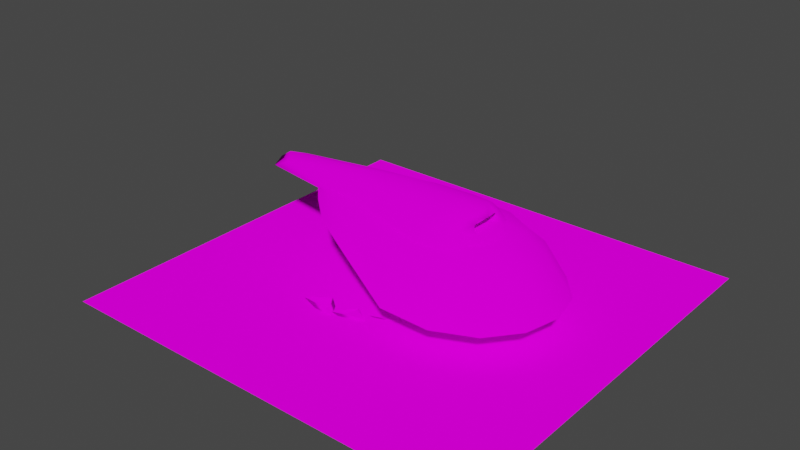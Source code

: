 # Source: alientank.blend  (saved by Blender 3.5.10; exported with 4.5.12 LTS)
import bpy
from mathutils import Matrix  # noqa: F401  (used for matrix-valued properties, if any)

bpy.ops.wm.read_factory_settings(use_empty=True)
scene = bpy.context.scene
scene.name = 'Scene'

# ---- collections
col_collection = bpy.data.collections.new('Collection'); scene.collection.children.link(col_collection)

# ---- images (referenced by path relative to the original .blend; pixels are not part of the script)
import os
ASSET_DIR = os.environ.get("B2B_ASSET_DIR", "")  # directory of the original .blend (textures are referenced by path, not embedded)
HERE = os.path.dirname(os.path.abspath(__file__))  # packed textures are extracted next to this script under _unpacked/

def load_image(name, relpath, width, height, colorspace="sRGB"):
    """Load a texture the original file referenced (path relative to the .blend, or extracted next to this script)."""
    p = next((c for c in (os.path.join(HERE, relpath), os.path.join(ASSET_DIR, relpath)) if relpath and os.path.exists(c)), "")
    if p:
        img = bpy.data.images.load(p, check_existing=True)
        img.name = name
    else:  # same state as the original file: an image datablock whose file is absent (Cycles renders it pink)
        img = bpy.data.images.new(name, width, height)
        img.source = "FILE"
        img.filepath = "//" + (relpath or name)
    img.colorspace_settings.name = colorspace
    return img
img_alientank2_tiff = load_image('alientank2.tiff', 'bitmaps/alientank2.tiff', 1024, 1024, 'sRGB')
img_alientank1_tiff = load_image('alientank1.tiff', 'bitmaps/alientank1.tiff', 1024, 1024, 'sRGB')
img_shadow3_tiff = load_image('shadow3.tiff', 'shadow3.tiff', 1024, 1024, 'sRGB')

# ---- materials (node trees are filled in below, after node groups)
mat_alienship2 = bpy.data.materials.new('alienship2')
mat_alienship2.use_transparent_shadow = False
mat_alienship2.diffuse_color = (0.7776, 0.0, 0.006836, 1.0)
mat_alienship1 = bpy.data.materials.new('alienship1')
mat_alienship1.use_transparent_shadow = False
mat_alienship1.diffuse_color = (0.6024, 0.1805, 0.08315, 1.0)
mat_shadow = bpy.data.materials.new('shadow')
mat_shadow.surface_render_method = 'BLENDED'
mat_shadow.blend_method = 'BLEND'
mat_shadow.use_transparent_shadow = False
mat_shadow.diffuse_color = (0.5048, 0.1268, 0.7282, 1.0)

# ---- material node trees
mat_alienship2.use_nodes = True; mat_alienship2.node_tree.nodes.clear()
_N = mat_alienship2.node_tree.nodes; _L = mat_alienship2.node_tree.links
n0 = _N.new('ShaderNodeOutputMaterial'); n0.name = 'Material Output'; n0.location = (300, 300)
n1 = _N.new('ShaderNodeBsdfDiffuse'); n1.name = 'Diffuse BSDF'; n1.location = (10, 300)
n1.inputs[1].default_value = 0.5
n2 = _N.new('ShaderNodeTexImage'); n2.name = 'Image Texture'; n2.location = (-280, 280)
n2.image = img_alientank2_tiff
_L.new(n1.outputs[0], n0.inputs[0])
_L.new(n2.outputs[0], n1.inputs[0])
n0.is_active_output = True
mat_alienship1.use_nodes = True; mat_alienship1.node_tree.nodes.clear()
_N = mat_alienship1.node_tree.nodes; _L = mat_alienship1.node_tree.links
n0 = _N.new('ShaderNodeOutputMaterial'); n0.name = 'Material Output'; n0.location = (300, 300)
n1 = _N.new('ShaderNodeBsdfDiffuse'); n1.name = 'Diffuse BSDF'; n1.location = (10, 300)
n1.inputs[1].default_value = 0.5
n2 = _N.new('ShaderNodeTexImage'); n2.name = 'Image Texture'; n2.location = (-280, 280)
n2.image = img_alientank1_tiff
_L.new(n1.outputs[0], n0.inputs[0])
_L.new(n2.outputs[0], n1.inputs[0])
n0.is_active_output = True
mat_shadow.use_nodes = True; mat_shadow.node_tree.nodes.clear()
_N = mat_shadow.node_tree.nodes; _L = mat_shadow.node_tree.links
n0 = _N.new('ShaderNodeBsdfDiffuse'); n0.name = 'Diffuse BSDF'; n0.location = (10, 300)
n0.inputs[1].default_value = 0.5
n1 = _N.new('ShaderNodeTexImage'); n1.name = 'Image Texture'; n1.location = (-280, 280)
n1.image = img_shadow3_tiff
n2 = _N.new('ShaderNodeBsdfTransparent'); n2.name = 'Transparent BSDF'; n2.location = (1, 160)
n3 = _N.new('ShaderNodeOutputMaterial'); n3.name = 'Material Output'; n3.location = (381, 300)
n4 = _N.new('ShaderNodeInvert'); n4.name = 'Invert'; n4.location = (1, 62)
n5 = _N.new('ShaderNodeMixShader'); n5.name = 'Mix Shader'; n5.location = (197, 159)
_L.new(n1.outputs[0], n0.inputs[0])
_L.new(n2.outputs[0], n5.inputs[2])
_L.new(n0.outputs[0], n5.inputs[1])
_L.new(n5.outputs[0], n3.inputs[0])
_L.new(n4.outputs[0], n5.inputs[0])
_L.new(n1.outputs[1], n4.inputs[1])
n3.is_active_output = True

# ---- world
world_world = bpy.data.worlds.new('World'); scene.world = world_world
world_world.use_nodes = True; world_world.node_tree.nodes.clear()
_N = world_world.node_tree.nodes; _L = world_world.node_tree.links
n0 = _N.new('ShaderNodeOutputWorld'); n0.name = 'World Output'; n0.location = (300, 300)
n1 = _N.new('ShaderNodeBackground'); n1.name = 'Background'; n1.location = (10, 300)
n1.inputs[0].default_value = (0.05088, 0.05088, 0.05088, 1.0)
_L.new(n1.outputs[0], n0.inputs[0])
n0.is_active_output = True
world_world.color = (0.05088, 0.05088, 0.05088)
world_world.use_sun_shadow = False
world_world.sun_shadow_jitter_overblur = 0.0

# ---- meshes
me_hull_botto__high = bpy.data.meshes.new('hull botto  high')
me_hull_botto__high.from_pydata([(-56.46, -14.75, 52.5), (-93.52, -21.05, 87.04), (-93.52, 21.05, 87.04), (-56.46, 14.75, 52.5), (-21.81, -25.25, 52.5), (-15.42, -39.09, 77.42), (-15.42, 39.09, 77.42), (-21.81, 25.25, 52.5), (38.94, -46.27, 43.41), (39.21, 46.46, 43.41), (38.88, -45.52, 43.82), (34.14, -47.22, 29.69), (-20.22, -39.81, 63.18), (-14.72, -38.1, 77.03), (36.01, 2.133, 46.74), (28.8, 0.0, 26.58), (-14.87, 38.11, 77.08), (-20.22, 39.81, 63.18), (34.14, 47.22, 29.69), (38.78, 45.47, 43.85), (-84.53, -22.48, 87.16), (-91.86, -25.61, 74.46), (-101.5, -1e-06, 74.28), (-91.8, 0.0, 85.7), (-84.53, 22.48, 87.16), (-91.86, 25.61, 74.46), (78.28, 1e-06, 22.74), (81.15, -45.2, 25.23), (81.15, 45.2, 25.23), (124.5, -65.21, 30.85), (84.02, -82.99, 30.64), (149.4, -35.57, 31.48), (35.65, -86.43, 34.77), (157.9, 1e-06, 31.9), (-63.58, -50.27, 71.59), (-18.48, -73.03, 64.69), (-63.58, 50.27, 71.59), (-18.48, 73.03, 64.69), (35.65, 86.43, 34.77), (124.5, 65.21, 30.85), (149.4, 35.57, 31.48), (84.02, 82.99, 30.64), (-105.2, 0.0, 87.46), (-94.37, 22.29, 86.03), (-94.37, -22.29, 86.03)], [], [(0, 1, 2), (0, 2, 3), (4, 5, 1), (4, 1, 0), (6, 7, 3), (6, 3, 2), (7, 4, 0), (7, 0, 3), (8, 5, 4), (6, 9, 7), (9, 8, 4), (9, 4, 7), (10, 11, 12), (10, 12, 13), (14, 15, 11), (14, 11, 10), (16, 17, 18), (16, 18, 19), (19, 18, 15), (19, 15, 14), (20, 21, 22), (20, 22, 23), (13, 12, 21), (13, 21, 20), (24, 25, 17), (24, 17, 16), (23, 22, 25), (23, 25, 24), (26, 27, 11), (26, 11, 15), (18, 28, 26), (18, 26, 15), (29, 30, 27), (29, 27, 31), (32, 11, 27), (32, 27, 30), (33, 31, 27), (33, 27, 26), (34, 21, 12), (34, 12, 35), (32, 35, 12), (32, 12, 11), (36, 37, 17), (36, 17, 25), (38, 18, 17), (38, 17, 37), (39, 40, 28), (39, 28, 41), (33, 26, 28), (33, 28, 40), (38, 41, 28), (38, 28, 18), (22, 42, 43), (22, 43, 25), (22, 21, 44), (22, 44, 42)])
me_hull_botto__high.polygons.foreach_set('use_smooth', [True] * 56)
_uv = me_hull_botto__high.uv_layers.new(name='UVMap_0')
_uv.uv.foreach_set('vector', [0.1054, 0.2489, 0.1236, 0.3485, 0.002257, 0.3485, 0.1054, 0.2489, 0.002257, 0.3485, 0.02039, 0.2489, 0.2968, 0.3071, 0.2907, 0.3559, 0.1449, 0.3183, 0.2968, 0.3071, 0.1449, 0.3183, 0.2351, 0.2828, 0.2482, 0.426, 0.2607, 0.3773, 0.3284, 0.3773, 0.2482, 0.426, 0.3284, 0.3773, 0.4008, 0.4448, 0.6067, 0.425, 0.6067, 0.3199, 0.5346, 0.3417, 0.6067, 0.425, 0.5346, 0.3417, 0.5346, 0.4032, 0.4113, 0.3335, 0.2907, 0.3559, 0.2968, 0.3071, 0.2482, 0.426, 0.142, 0.3595, 0.2607, 0.3773, 0.7092, 0.4646, 0.7092, 0.2761, 0.6067, 0.3199, 0.7092, 0.4646, 0.6067, 0.3199, 0.6067, 0.425, 0.3406, 0.4881, 0.35, 0.46, 0.2237, 0.4482, 0.3406, 0.4881, 0.2237, 0.4482, 0.2158, 0.4767, 0.1516, 0.9957, 0.1514, 0.935, 0.2934, 0.9444, 0.1516, 0.9957, 0.2934, 0.9444, 0.2883, 0.9869, 0.1175, 0.5094, 0.1274, 0.4808, 0.01485, 0.4168, 0.1175, 0.5094, 0.01485, 0.4168, 0.006459, 0.4458, 0.01464, 0.987, 0.009394, 0.9444, 0.1514, 0.935, 0.01464, 0.987, 0.1514, 0.935, 0.1516, 0.9957, 0.5446, 0.7543, 0.5582, 0.7069, 0.4469, 0.7062, 0.5446, 0.7543, 0.4469, 0.7062, 0.4469, 0.7558, 0.2158, 0.4767, 0.2237, 0.4482, 0.0965, 0.3804, 0.2158, 0.4767, 0.0965, 0.3804, 0.09294, 0.4093, 0.2594, 0.5249, 0.2734, 0.4986, 0.1274, 0.4808, 0.2594, 0.5249, 0.1274, 0.4808, 0.1175, 0.5094, 0.4469, 0.7558, 0.4469, 0.7062, 0.3355, 0.7069, 0.4469, 0.7558, 0.3355, 0.7069, 0.3491, 0.7543, 0.8151, 0.3725, 0.8211, 0.2783, 0.7232, 0.2741, 0.8151, 0.3725, 0.7232, 0.2741, 0.7121, 0.3725, 0.7232, 0.4708, 0.8211, 0.4666, 0.8151, 0.3725, 0.7232, 0.4708, 0.8151, 0.3725, 0.7121, 0.3725, 0.9114, 0.2367, 0.8271, 0.1996, 0.8211, 0.2783, 0.9114, 0.2367, 0.8211, 0.2783, 0.9632, 0.2984, 0.7264, 0.1925, 0.7232, 0.2741, 0.8211, 0.2783, 0.7264, 0.1925, 0.8211, 0.2783, 0.8271, 0.1996, 0.981, 0.3725, 0.9632, 0.2984, 0.8211, 0.2783, 0.981, 0.3725, 0.8211, 0.2783, 0.8151, 0.3725, 0.5197, 0.2678, 0.4609, 0.3191, 0.61, 0.2896, 0.5197, 0.2678, 0.61, 0.2896, 0.6137, 0.2204, 0.7264, 0.1925, 0.6137, 0.2204, 0.61, 0.2896, 0.7264, 0.1925, 0.61, 0.2896, 0.7232, 0.2741, 0.5197, 0.4771, 0.6137, 0.5245, 0.61, 0.4554, 0.5197, 0.4771, 0.61, 0.4554, 0.4609, 0.4258, 0.7264, 0.5524, 0.7232, 0.4708, 0.61, 0.4554, 0.7264, 0.5524, 0.61, 0.4554, 0.6137, 0.5245, 0.9114, 0.5082, 0.9632, 0.4465, 0.8211, 0.4666, 0.9114, 0.5082, 0.8211, 0.4666, 0.8271, 0.5453, 0.981, 0.3725, 0.8151, 0.3725, 0.8211, 0.4666, 0.981, 0.3725, 0.8211, 0.4666, 0.9632, 0.4465, 0.7264, 0.5524, 0.8271, 0.5453, 0.8211, 0.4666, 0.7264, 0.5524, 0.8211, 0.4666, 0.7232, 0.4708, 0.1612, 0.6956, 0.1612, 0.776, 0.02526, 0.7673, 0.1612, 0.6956, 0.02526, 0.7673, 0.005024, 0.6967, 0.1612, 0.6956, 0.3173, 0.6967, 0.2971, 0.7673, 0.1612, 0.6956, 0.2971, 0.7673, 0.1612, 0.776])
me_hull_botto__high.materials.append(mat_alienship2)
me_hull_botto__high.update()
me_hull_sides__high = bpy.data.meshes.new('hull sides  high')
me_hull_sides__high.from_pydata([(-63.58, 50.27, 71.59), (-91.86, 25.61, 74.46), (-94.37, 22.29, 86.03), (-64.3, 43.81, 80.84), (-63.58, -50.27, 71.59), (-64.3, -43.81, 80.84), (-94.37, -22.29, 86.03), (-91.86, -25.61, 74.46), (35.65, -86.43, 34.77), (27.05, -75.55, 65.68), (-16.53, -63.78, 76.94), (-18.48, -73.03, 64.69), (124.5, -65.21, 30.85), (105.0, -56.81, 63.9), (70.68, -72.45, 63.57), (84.02, -82.99, 30.64), (35.65, 86.43, 34.77), (27.05, 75.55, 65.68), (70.68, 72.45, 63.57), (84.02, 82.99, 30.64), (124.5, 65.21, 30.85), (105.0, 56.81, 63.9), (-16.53, 63.78, 76.94), (-18.48, 73.03, 64.69), (157.9, 1e-06, 31.9), (129.5, 0.0, 65.43), (123.9, -30.96, 64.82), (149.4, -35.57, 31.48), (123.9, 30.96, 64.82), (149.4, 35.57, 31.48), (-58.42, 38.83, 85.17), (-81.04, 21.87, 89.69), (-58.42, -38.83, 85.17), (-81.04, -21.87, 89.69), (-22.11, -50.03, 83.86), (25.4, -59.31, 80.94), (91.96, -48.3, 76.1), (66.7, -56.81, 80.11), (100.6, -28.65, 81.27), (67.12, -30.96, 87.83), (23.33, -32.34, 88.82), (103.6, 0.0, 82.22), (68.42, 0.0, 89.48), (-33.35, -27.27, 89.74), (-33.35, 27.27, 89.74), (-22.11, 50.03, 83.86), (25.4, 59.31, 80.94), (23.33, 32.34, 88.82), (91.96, 48.3, 76.1), (66.7, 56.81, 80.11), (67.12, 30.96, 87.83), (100.6, 28.65, 81.27)], [], [(0, 1, 2), (0, 2, 3), (4, 5, 6), (4, 6, 7), (8, 9, 10), (8, 10, 11), (4, 11, 10), (4, 10, 5), (12, 13, 14), (12, 14, 15), (8, 15, 14), (8, 14, 9), (16, 17, 18), (16, 18, 19), (20, 19, 18), (20, 18, 21), (0, 3, 22), (0, 22, 23), (16, 23, 22), (16, 22, 17), (24, 25, 26), (24, 26, 27), (12, 27, 26), (12, 26, 13), (20, 21, 28), (20, 28, 29), (24, 29, 28), (24, 28, 25), (30, 3, 2), (30, 2, 31), (32, 33, 6), (32, 6, 5), (32, 5, 10), (32, 10, 34), (35, 34, 10), (35, 10, 9), (36, 37, 14), (36, 14, 13), (35, 9, 14), (35, 14, 37), (36, 38, 39), (36, 39, 37), (35, 37, 39), (35, 39, 40), (41, 42, 39), (41, 39, 38), (32, 34, 43), (32, 43, 33), (35, 40, 43), (35, 43, 34), (30, 31, 44), (30, 44, 45), (46, 45, 44), (46, 44, 47), (48, 49, 50), (48, 50, 51), (41, 51, 50), (41, 50, 42), (46, 47, 50), (46, 50, 49), (48, 21, 18), (48, 18, 49), (46, 49, 18), (46, 18, 17), (30, 45, 22), (30, 22, 3), (46, 17, 22), (46, 22, 45), (36, 13, 26), (36, 26, 38), (41, 38, 26), (41, 26, 25), (48, 51, 28), (48, 28, 21), (41, 25, 28), (41, 28, 51)])
me_hull_sides__high.polygons.foreach_set('use_smooth', [True] * 76)
_uv = me_hull_sides__high.uv_layers.new(name='UVMap_0')
_uv.uv.foreach_set('vector', [0.7757, 0.1607, 0.8898, 0.1491, 0.8999, 0.1024, 0.7757, 0.1607, 0.8999, 0.1024, 0.7786, 0.1234, 0.1361, 0.3858, 0.1332, 0.4236, 0.01021, 0.4448, 0.1361, 0.3858, 0.01021, 0.4448, 0.02047, 0.3975, 0.542, 0.2352, 0.5068, 0.3616, 0.3286, 0.4077, 0.542, 0.2352, 0.3286, 0.4077, 0.3206, 0.3576, 0.1361, 0.3858, 0.3206, 0.3576, 0.3286, 0.4077, 0.1361, 0.3858, 0.3286, 0.4077, 0.1332, 0.4236, 0.9054, 0.2192, 0.8258, 0.3543, 0.6852, 0.353, 0.9054, 0.2192, 0.6852, 0.353, 0.7398, 0.2183, 0.542, 0.2352, 0.7398, 0.2183, 0.6852, 0.353, 0.542, 0.2352, 0.6852, 0.353, 0.5068, 0.3616, 0.3754, 0.3092, 0.4101, 0.1845, 0.2342, 0.193, 0.3754, 0.3092, 0.2342, 0.193, 0.1803, 0.3258, 0.01705, 0.325, 0.1803, 0.3258, 0.2342, 0.193, 0.01705, 0.325, 0.2342, 0.193, 0.09551, 0.1917, 0.7757, 0.1607, 0.7786, 0.1234, 0.5859, 0.1391, 0.7757, 0.1607, 0.5859, 0.1391, 0.5938, 0.1885, 0.3754, 0.3092, 0.5938, 0.1885, 0.5859, 0.1391, 0.3754, 0.3092, 0.5859, 0.1391, 0.4101, 0.1845, 0.3659, 0.5954, 0.3659, 0.7831, 0.1926, 0.7797, 0.3659, 0.5954, 0.1926, 0.7797, 0.1668, 0.5931, 0.000851, 0.5896, 0.1668, 0.5931, 0.1926, 0.7797, 0.000851, 0.5896, 0.1926, 0.7797, 0.04786, 0.7746, 0.7309, 0.5896, 0.6839, 0.7746, 0.5392, 0.7797, 0.7309, 0.5896, 0.5392, 0.7797, 0.565, 0.5931, 0.3659, 0.5954, 0.565, 0.5931, 0.5392, 0.7797, 0.3659, 0.5954, 0.5392, 0.7797, 0.3659, 0.7831, 0.2221, 0.8532, 0.1977, 0.8739, 0.07269, 0.7844, 0.2221, 0.8532, 0.07269, 0.7844, 0.1281, 0.7827, 0.2221, 0.5303, 0.1281, 0.6008, 0.07269, 0.599, 0.2221, 0.5303, 0.07269, 0.599, 0.1977, 0.5096, 0.2221, 0.5303, 0.1977, 0.5096, 0.3963, 0.4265, 0.2221, 0.5303, 0.3963, 0.4265, 0.3731, 0.4837, 0.5707, 0.4451, 0.3731, 0.4837, 0.3963, 0.4265, 0.5707, 0.4451, 0.3963, 0.4265, 0.5775, 0.3776, 0.8474, 0.4909, 0.7424, 0.4555, 0.7589, 0.3905, 0.8474, 0.4909, 0.7589, 0.3905, 0.9018, 0.4555, 0.5707, 0.4451, 0.5775, 0.3776, 0.7589, 0.3905, 0.5707, 0.4451, 0.7589, 0.3905, 0.7424, 0.4555, 0.8474, 0.4909, 0.8833, 0.5726, 0.7441, 0.563, 0.8474, 0.4909, 0.7441, 0.563, 0.7424, 0.4555, 0.5707, 0.4451, 0.7424, 0.4555, 0.7441, 0.563, 0.5707, 0.4451, 0.7441, 0.563, 0.562, 0.5573, 0.8959, 0.6917, 0.7496, 0.6917, 0.7441, 0.563, 0.8959, 0.6917, 0.7441, 0.563, 0.8833, 0.5726, 0.2221, 0.5303, 0.3731, 0.4837, 0.3264, 0.5783, 0.2221, 0.5303, 0.3264, 0.5783, 0.1281, 0.6008, 0.5707, 0.4451, 0.562, 0.5573, 0.3264, 0.5783, 0.5707, 0.4451, 0.3264, 0.5783, 0.3731, 0.4837, 0.2221, 0.8532, 0.1281, 0.7827, 0.3264, 0.8051, 0.2221, 0.8532, 0.3264, 0.8051, 0.3731, 0.8997, 0.5707, 0.9383, 0.3731, 0.8997, 0.3264, 0.8051, 0.5707, 0.9383, 0.3264, 0.8051, 0.562, 0.8262, 0.8474, 0.8925, 0.7424, 0.9279, 0.7441, 0.8204, 0.8474, 0.8925, 0.7441, 0.8204, 0.8833, 0.8108, 0.8959, 0.6917, 0.8833, 0.8108, 0.7441, 0.8204, 0.8959, 0.6917, 0.7441, 0.8204, 0.7496, 0.6917, 0.5707, 0.9383, 0.562, 0.8262, 0.7441, 0.8204, 0.5707, 0.9383, 0.7441, 0.8204, 0.7424, 0.9279, 0.8474, 0.8925, 0.9018, 0.9279, 0.7589, 0.993, 0.8474, 0.8925, 0.7589, 0.993, 0.7424, 0.9279, 0.5707, 0.9383, 0.7424, 0.9279, 0.7589, 0.993, 0.5707, 0.9383, 0.7589, 0.993, 0.5775, 1.006, 0.2221, 0.8532, 0.3731, 0.8997, 0.3963, 0.9569, 0.2221, 0.8532, 0.3963, 0.9569, 0.1977, 0.8739, 0.5707, 0.9383, 0.5775, 1.006, 0.3963, 0.9569, 0.5707, 0.9383, 0.3963, 0.9569, 0.3731, 0.8997, 0.8474, 0.4909, 0.9018, 0.4555, 0.9804, 0.563, 0.8474, 0.4909, 0.9804, 0.563, 0.8833, 0.5726, 0.8959, 0.6917, 0.8833, 0.5726, 0.9804, 0.563, 0.8959, 0.6917, 0.9804, 0.563, 1.004, 0.6917, 0.8474, 0.8925, 0.8833, 0.8108, 0.9804, 0.8204, 0.8474, 0.8925, 0.9804, 0.8204, 0.9018, 0.9279, 0.8959, 0.6917, 1.004, 0.6917, 0.9804, 0.8204, 0.8959, 0.6917, 0.9804, 0.8204, 0.8833, 0.8108])
me_hull_sides__high.materials.append(mat_alienship1)
me_hull_sides__high.update()
me_cannon__high = bpy.data.meshes.new('cannon  high')
me_cannon__high.from_pydata([(-158.3, -15.21, 86.75), (-158.3, 15.21, 86.75), (-56.62, 29.85, 85.48), (-56.62, -29.85, 85.48), (-163.9, 0.0, 89.68), (71.63, -14.71, 92.13), (71.63, -8.512, 90.97), (71.63, 0.0, 91.02), (71.63, 8.512, 90.97), (71.63, 14.71, 92.13), (71.63, 16.3, 95.76), (71.63, 13.8, 99.5), (71.63, 7.784, 101.0), (71.63, 0.0, 101.1), (71.63, -7.784, 101.0), (71.63, -13.8, 99.5), (71.63, -16.3, 95.76), (87.35, 0.0, 91.17), (86.19, -9.192, 90.96), (83.75, -15.91, 91.83), (81.08, -17.7, 95.28), (79.61, -15.06, 99.04), (80.77, -8.507, 100.8), (82.01, 0.0, 101.2), (80.77, 8.507, 100.8), (79.61, 15.06, 99.04), (81.08, 17.7, 95.28), (83.75, 15.91, 91.83), (86.19, 9.192, 90.96), (71.24, -28.68, 95.99), (69.61, -18.38, 104.0), (62.59, -33.74, 97.65), (41.59, -35.22, 97.71), (45.31, -19.21, 104.3), (48.11, 0.0, 109.3), (75.51, 0.0, 106.6), (71.24, 28.68, 95.99), (62.59, 33.74, 97.65), (69.61, 18.38, 104.0), (45.31, 19.21, 104.3), (41.59, 35.22, 97.71), (73.76, -33.74, 89.16), (97.54, 0.0, 79.6), (92.14, -21.12, 79.17), (80.16, -38.72, 78.49), (73.76, 33.74, 89.16), (80.16, 38.72, 78.49), (92.14, 21.12, 79.17), (-27.62, 23.06, 99.52), (-41.2, 26.01, 93.22), (-142.5, 13.24, 93.7), (-41.18, 12.99, 104.6), (-46.95, 0.0, 107.1), (-151.7, 0.0, 97.89), (-27.62, -23.06, 99.52), (-41.18, -12.99, 104.6), (-142.5, -13.24, 93.7), (-41.2, -26.01, 93.22), (0.09751, -37.88, 90.16), (3.03, -29.71, 99.4), (40.77, -44.87, 88.82), (39.73, -51.33, 78.72), (-6.051, -43.37, 80.31), (62.69, -43.03, 88.67), (65.64, -49.28, 78.21), (0.3653, -16.19, 106.0), (-2.313, 0.0, 108.8), (0.3653, 16.19, 106.0), (3.03, 29.71, 99.4), (62.69, 43.03, 88.67), (40.77, 44.87, 88.82), (39.73, 51.33, 78.72), (65.64, 49.28, 78.21), (0.09751, 37.88, 90.16), (-6.051, 43.37, 80.31)], [], [(0, 1, 2), (0, 2, 3), (0, 4, 1), (5, 6, 7), (5, 7, 8), (5, 8, 9), (5, 9, 10), (5, 10, 11), (5, 11, 12), (5, 12, 13), (5, 13, 14), (5, 14, 15), (5, 15, 16), (17, 7, 6), (17, 6, 18), (19, 18, 6), (19, 6, 5), (19, 5, 16), (19, 16, 20), (21, 20, 16), (21, 16, 15), (21, 15, 14), (21, 14, 22), (23, 22, 14), (23, 14, 13), (23, 13, 12), (23, 12, 24), (25, 24, 12), (25, 12, 11), (25, 11, 10), (25, 10, 26), (27, 26, 10), (27, 10, 9), (27, 9, 8), (27, 8, 28), (17, 28, 8), (17, 8, 7), (29, 21, 30), (29, 30, 31), (32, 31, 30), (32, 30, 33), (34, 33, 30), (34, 30, 35), (23, 35, 30), (23, 30, 21), (23, 21, 22), (36, 37, 38), (36, 38, 25), (23, 24, 25), (23, 25, 38), (23, 38, 35), (34, 35, 38), (34, 38, 39), (40, 39, 38), (40, 38, 37), (29, 41, 19), (29, 19, 20), (29, 20, 21), (42, 17, 18), (42, 18, 19), (42, 19, 43), (44, 43, 19), (44, 19, 41), (36, 25, 26), (36, 26, 27), (36, 27, 45), (46, 45, 27), (46, 27, 47), (42, 47, 27), (42, 27, 28), (42, 28, 17), (48, 49, 50), (48, 50, 51), (52, 51, 50), (52, 50, 53), (4, 53, 50), (4, 50, 1), (2, 1, 50), (2, 50, 49), (54, 55, 56), (54, 56, 57), (3, 57, 56), (3, 56, 0), (4, 0, 56), (4, 56, 53), (52, 53, 56), (52, 56, 55), (54, 57, 58), (54, 58, 59), (32, 59, 58), (32, 58, 60), (61, 60, 58), (61, 58, 62), (3, 62, 58), (3, 58, 57), (29, 31, 63), (29, 63, 41), (44, 41, 63), (44, 63, 64), (61, 64, 63), (61, 63, 60), (32, 60, 63), (32, 63, 31), (54, 59, 65), (54, 65, 55), (52, 55, 65), (52, 65, 66), (34, 66, 65), (34, 65, 33), (32, 33, 65), (32, 65, 59), (48, 51, 67), (48, 67, 68), (40, 68, 67), (40, 67, 39), (34, 39, 67), (34, 67, 66), (52, 66, 67), (52, 67, 51), (36, 45, 69), (36, 69, 37), (40, 37, 69), (40, 69, 70), (71, 70, 69), (71, 69, 72), (46, 72, 69), (46, 69, 45), (48, 68, 73), (48, 73, 49), (2, 49, 73), (2, 73, 74), (71, 74, 73), (71, 73, 70), (40, 70, 73), (40, 73, 68)])
me_cannon__high.polygons.foreach_set('use_smooth', [True] * 135)
_uv = me_cannon__high.uv_layers.new(name='UVMap_0')
_uv.uv.foreach_set('vector', [0.6487, 0.02105, 0.5875, 0.02105, 0.558, 0.2257, 0.6487, 0.02105, 0.558, 0.2257, 0.6782, 0.2257, 0.6487, 0.02105, 0.6181, 0.009681, 0.5875, 0.02105, 0.3685, 0.08951, 0.333, 0.0829, 0.2843, 0.08314, 0.3685, 0.08951, 0.2843, 0.08314, 0.2356, 0.0829, 0.3685, 0.08951, 0.2356, 0.0829, 0.2001, 0.08951, 0.3685, 0.08951, 0.2001, 0.08951, 0.191, 0.1103, 0.3685, 0.08951, 0.191, 0.1103, 0.2053, 0.1317, 0.3685, 0.08951, 0.2053, 0.1317, 0.2397, 0.1402, 0.3685, 0.08951, 0.2397, 0.1402, 0.2843, 0.1411, 0.3685, 0.08951, 0.2843, 0.1411, 0.3289, 0.1402, 0.3685, 0.08951, 0.3289, 0.1402, 0.3633, 0.1317, 0.3685, 0.08951, 0.3633, 0.1317, 0.3776, 0.1103, 0.8184, 0.09698, 0.8184, 0.1732, 0.8348, 0.1732, 0.8184, 0.09698, 0.8348, 0.1732, 0.8359, 0.1016, 0.8473, 0.1075, 0.8359, 0.1016, 0.8348, 0.1732, 0.8473, 0.1075, 0.8348, 0.1732, 0.8472, 0.1732, 0.8473, 0.1075, 0.8472, 0.1732, 0.8669, 0.1732, 0.8473, 0.1075, 0.8669, 0.1732, 0.8644, 0.1179, 0.8856, 0.1287, 0.8644, 0.1179, 0.8669, 0.1732, 0.8856, 0.1287, 0.8669, 0.1732, 0.889, 0.1732, 0.8856, 0.1287, 0.889, 0.1732, 0.9033, 0.1732, 0.8856, 0.1287, 0.9033, 0.1732, 0.9016, 0.1213, 0.9191, 0.1138, 0.9016, 0.1213, 0.9033, 0.1732, 0.9191, 0.1138, 0.9033, 0.1732, 0.9191, 0.1732, 0.9191, 0.1138, 0.9191, 0.1732, 0.9348, 0.1732, 0.9191, 0.1138, 0.9348, 0.1732, 0.9365, 0.1213, 0.9525, 0.1287, 0.9365, 0.1213, 0.9348, 0.1732, 0.9525, 0.1287, 0.9348, 0.1732, 0.9491, 0.1732, 0.7513, 0.1287, 0.7479, 0.1732, 0.77, 0.1732, 0.7513, 0.1287, 0.77, 0.1732, 0.7725, 0.1179, 0.7896, 0.1075, 0.7725, 0.1179, 0.77, 0.1732, 0.7896, 0.1075, 0.77, 0.1732, 0.7897, 0.1732, 0.7896, 0.1075, 0.7897, 0.1732, 0.8021, 0.1732, 0.7896, 0.1075, 0.8021, 0.1732, 0.801, 0.1016, 0.8184, 0.09698, 0.801, 0.1016, 0.8021, 0.1732, 0.8184, 0.09698, 0.8021, 0.1732, 0.8184, 0.1732, 0.4485, 0.1116, 0.3705, 0.1291, 0.3895, 0.1573, 0.4485, 0.1116, 0.3895, 0.1573, 0.4774, 0.1211, 0.851, 0.7101, 0.9379, 0.7163, 0.967, 0.7798, 0.851, 0.7101, 0.967, 0.7798, 0.8664, 0.7764, 0.878, 0.8559, 0.8664, 0.7764, 0.967, 0.7798, 0.878, 0.8559, 0.967, 0.7798, 0.9914, 0.8559, 0.2843, 0.1415, 0.2843, 0.1724, 0.3895, 0.1573, 0.2843, 0.1415, 0.3895, 0.1573, 0.3705, 0.1291, 0.9191, 0.1138, 0.8856, 0.1287, 0.9016, 0.1213, 0.1201, 0.1116, 0.09117, 0.1211, 0.1791, 0.1573, 0.1201, 0.1116, 0.1791, 0.1573, 0.1981, 0.1291, 0.9191, 0.1138, 0.9365, 0.1213, 0.9525, 0.1287, 0.2843, 0.1415, 0.1981, 0.1291, 0.1791, 0.1573, 0.2843, 0.1415, 0.1791, 0.1573, 0.2843, 0.1724, 0.878, 0.8559, 0.9914, 0.8559, 0.967, 0.9319, 0.878, 0.8559, 0.967, 0.9319, 0.8664, 0.9353, 0.851, 1.002, 0.8664, 0.9353, 0.967, 0.9319, 0.851, 1.002, 0.967, 0.9319, 0.9379, 0.9954, 0.4485, 0.1116, 0.4774, 0.07252, 0.3754, 0.08778, 0.4485, 0.1116, 0.3754, 0.08778, 0.3856, 0.1075, 0.4485, 0.1116, 0.3856, 0.1075, 0.3705, 0.1291, 0.2843, 0.0178, 0.2843, 0.08404, 0.3369, 0.08282, 0.2843, 0.0178, 0.3369, 0.08282, 0.3754, 0.08778, 0.2843, 0.0178, 0.3754, 0.08778, 0.4052, 0.01533, 0.506, 0.01141, 0.4052, 0.01533, 0.3754, 0.08778, 0.506, 0.01141, 0.3754, 0.08778, 0.4774, 0.07252, 0.1201, 0.1116, 0.1981, 0.1291, 0.183, 0.1075, 0.1201, 0.1116, 0.183, 0.1075, 0.1932, 0.08778, 0.1201, 0.1116, 0.1932, 0.08778, 0.09117, 0.07252, 0.06262, 0.01141, 0.09117, 0.07252, 0.1932, 0.08778, 0.06262, 0.01141, 0.1932, 0.08778, 0.1634, 0.01532, 0.2843, 0.0178, 0.1634, 0.01532, 0.1932, 0.08778, 0.2843, 0.0178, 0.1932, 0.08778, 0.2317, 0.08282, 0.2843, 0.0178, 0.2317, 0.08282, 0.2843, 0.08404, 0.3888, 0.6187, 0.4443, 0.5929, 0.858, 0.5949, 0.5646, 0.9513, 0.08933, 0.9106, 0.5085, 0.9096, 0.4846, 0.8559, 0.5085, 0.9096, 0.08933, 0.9106, 0.4846, 0.8559, 0.08933, 0.9106, 0.05138, 0.8559, 0.000622, 0.8559, 0.05138, 0.8559, 0.08933, 0.9106, 0.000622, 0.8559, 0.08933, 0.9106, 0.024, 0.9188, 0.5072, 0.5613, 0.9225, 0.5665, 0.858, 0.5949, 0.5072, 0.5613, 0.858, 0.5949, 0.4443, 0.5929, 0.5646, 0.7604, 0.5085, 0.8021, 0.08933, 0.8011, 0.5307, 0.6954, 0.06628, 0.6719, 0.4758, 0.67, 0.4134, 0.6387, 0.4758, 0.67, 0.06628, 0.6719, 0.4134, 0.6387, 0.06628, 0.6719, 0.002448, 0.6438, 0.000622, 0.8559, 0.024, 0.7929, 0.08933, 0.8011, 0.000622, 0.8559, 0.08933, 0.8011, 0.05138, 0.8559, 0.4846, 0.8559, 0.05138, 0.8559, 0.08933, 0.8011, 0.4846, 0.8559, 0.08933, 0.8011, 0.5085, 0.8021, 0.5307, 0.6954, 0.4758, 0.67, 0.6427, 0.6576, 0.5307, 0.6954, 0.6427, 0.6576, 0.6546, 0.695, 0.8105, 0.6881, 0.6546, 0.695, 0.6427, 0.6576, 0.8105, 0.6881, 0.6427, 0.6576, 0.8072, 0.6522, 0.803, 0.6113, 0.8072, 0.6522, 0.6427, 0.6576, 0.803, 0.6113, 0.6427, 0.6576, 0.6179, 0.6178, 0.4134, 0.6387, 0.6179, 0.6178, 0.6427, 0.6576, 0.4134, 0.6387, 0.6427, 0.6576, 0.4758, 0.67, 0.4485, 0.1116, 0.4774, 0.1211, 0.5306, 0.06972, 0.4485, 0.1116, 0.5306, 0.06972, 0.4774, 0.07252, 0.506, 0.01141, 0.4774, 0.07252, 0.5306, 0.06972, 0.506, 0.01141, 0.5306, 0.06972, 0.5664, 0.009823, 0.803, 0.6113, 0.9077, 0.6093, 0.8958, 0.6516, 0.803, 0.6113, 0.8958, 0.6516, 0.8072, 0.6522, 0.8105, 0.6881, 0.8072, 0.6522, 0.8958, 0.6516, 0.8105, 0.6881, 0.8958, 0.6516, 0.8954, 0.6879, 0.5646, 0.7604, 0.6915, 0.7329, 0.6804, 0.7889, 0.5646, 0.7604, 0.6804, 0.7889, 0.5085, 0.8021, 0.4846, 0.8559, 0.5085, 0.8021, 0.6804, 0.7889, 0.4846, 0.8559, 0.6804, 0.7889, 0.6694, 0.8559, 0.878, 0.8559, 0.6694, 0.8559, 0.6804, 0.7889, 0.878, 0.8559, 0.6804, 0.7889, 0.8664, 0.7764, 0.851, 0.7101, 0.8664, 0.7764, 0.6804, 0.7889, 0.851, 0.7101, 0.6804, 0.7889, 0.6915, 0.7329, 0.5646, 0.9513, 0.5085, 0.9096, 0.6804, 0.9229, 0.5646, 0.9513, 0.6804, 0.9229, 0.6915, 0.9788, 0.851, 1.002, 0.6915, 0.9788, 0.6804, 0.9229, 0.851, 1.002, 0.6804, 0.9229, 0.8664, 0.9353, 0.878, 0.8559, 0.8664, 0.9353, 0.6804, 0.9229, 0.878, 0.8559, 0.6804, 0.9229, 0.6694, 0.8559, 0.4846, 0.8559, 0.6694, 0.8559, 0.6804, 0.9229, 0.4846, 0.8559, 0.6804, 0.9229, 0.5085, 0.9096, 0.1201, 0.1116, 0.09117, 0.07252, 0.03799, 0.06972, 0.1201, 0.1116, 0.03799, 0.06972, 0.09117, 0.1211, 0.1061, 0.6113, 0.02032, 0.611, 0.01992, 0.5744, 0.1061, 0.6113, 0.01992, 0.5744, 0.1094, 0.575, 0.1137, 0.5337, 0.1094, 0.575, 0.01992, 0.5744, 0.1137, 0.5337, 0.01992, 0.5744, 0.007864, 0.5316, 0.06262, 0.01141, 0.002164, 0.009822, 0.03799, 0.06972, 0.06262, 0.01141, 0.03799, 0.06972, 0.09117, 0.07252, 0.3888, 0.6187, 0.2636, 0.6182, 0.2756, 0.5805, 0.3888, 0.6187, 0.2756, 0.5805, 0.4443, 0.5929, 0.5072, 0.5613, 0.4443, 0.5929, 0.2756, 0.5805, 0.5072, 0.5613, 0.2756, 0.5805, 0.3007, 0.5402, 0.1137, 0.5337, 0.3007, 0.5402, 0.2756, 0.5805, 0.1137, 0.5337, 0.2756, 0.5805, 0.1094, 0.575, 0.1061, 0.6113, 0.1094, 0.575, 0.2756, 0.5805, 0.1061, 0.6113, 0.2756, 0.5805, 0.2636, 0.6182])
me_cannon__high.materials.append(mat_alienship2)
me_cannon__high.update()
me_spikes__high = bpy.data.meshes.new('spikes  high')
me_spikes__high.from_pydata([(-24.03, 81.22, -1.083), (-26.31, 71.57, -5.352), (-9.004, 73.86, -12.96), (-29.84, 81.12, -8.717), (-29.16, 80.43, 4.461), (-41.08, 63.11, 4.791), (-59.5, 80.54, 6.53), (53.19, 27.2, -4.236), (48.18, 18.71, -8.653), (65.75, 15.09, -15.04), (48.18, 28.81, -12.26), (47.73, 28.23, 0.9371), (30.83, 15.73, 0.4341), (19.01, 38.24, 0.8839), (35.41, 49.51, -4.217), (30.39, 41.18, -8.927), (47.96, 37.79, -15.44), (30.39, 51.41, -12.18), (29.94, 50.37, 0.9895), (13.04, 37.89, 0.05062), (1.221, 60.37, 1.286), (6.501, 68.94, -2.971), (1.487, 60.88, -8.111), (19.06, 57.82, -14.79), (1.487, 71.26, -10.82), (1.039, 69.53, 2.273), (-15.87, 57.12, 0.6827), (-27.68, 79.5, 3.093), (-24.03, -81.22, -1.083), (-9.004, -73.86, -12.96), (-26.31, -71.57, -5.352), (-29.84, -81.12, -8.717), (-29.16, -80.43, 4.461), (-41.08, -63.11, 4.791), (-59.5, -80.54, 6.53), (53.19, -27.2, -4.236), (65.75, -15.09, -15.04), (48.18, -18.71, -8.653), (48.18, -28.81, -12.26), (47.73, -28.23, 0.9371), (30.83, -15.73, 0.4341), (19.01, -38.24, 0.8839), (35.41, -49.51, -4.217), (47.96, -37.79, -15.44), (30.39, -41.18, -8.927), (30.39, -51.41, -12.18), (29.94, -50.37, 0.9895), (13.04, -37.89, 0.05062), (1.221, -60.37, 1.286), (6.501, -68.94, -2.971), (19.06, -57.82, -14.79), (1.487, -60.88, -8.111), (1.487, -71.26, -10.82), (1.039, -69.53, 2.273), (-15.87, -57.12, 0.6827), (-27.68, -79.5, 3.093)], [], [(0, 1, 2), (1, 3, 2), (3, 0, 2), (4, 5, 1), (4, 1, 0), (5, 6, 3), (5, 3, 1), (6, 4, 0), (6, 0, 3), (7, 8, 9), (8, 10, 9), (10, 7, 9), (11, 12, 8), (11, 8, 7), (12, 13, 10), (12, 10, 8), (13, 11, 7), (13, 7, 10), (14, 15, 16), (15, 17, 16), (17, 14, 16), (18, 19, 15), (18, 15, 14), (19, 20, 17), (19, 17, 15), (20, 18, 14), (20, 14, 17), (21, 22, 23), (22, 24, 23), (24, 21, 23), (25, 26, 22), (25, 22, 21), (26, 27, 24), (26, 24, 22), (27, 25, 21), (27, 21, 24), (28, 29, 30), (30, 29, 31), (31, 29, 28), (32, 28, 30), (32, 30, 33), (33, 30, 31), (33, 31, 34), (34, 31, 28), (34, 28, 32), (35, 36, 37), (37, 36, 38), (38, 36, 35), (39, 35, 37), (39, 37, 40), (40, 37, 38), (40, 38, 41), (41, 38, 35), (41, 35, 39), (42, 43, 44), (44, 43, 45), (45, 43, 42), (46, 42, 44), (46, 44, 47), (47, 44, 45), (47, 45, 48), (48, 45, 42), (48, 42, 46), (49, 50, 51), (51, 50, 52), (52, 50, 49), (53, 49, 51), (53, 51, 54), (54, 51, 52), (54, 52, 55), (55, 52, 49), (55, 49, 53)])
me_spikes__high.polygons.foreach_set('use_smooth', [True] * 72)
_uv = me_spikes__high.uv_layers.new(name='UVMap_0')
_uv.uv.foreach_set('vector', [0.2141, 0.219, 0.1995, 0.2332, 0.1864, 0.2022, 0.1995, 0.2332, 0.22, 0.2292, 0.1864, 0.2022, 0.22, 0.2292, 0.2141, 0.219, 0.1864, 0.2022, 0.2177, 0.2282, 0.1992, 0.2664, 0.1995, 0.2332, 0.2177, 0.2282, 0.1995, 0.2332, 0.2141, 0.219, 0.1992, 0.2664, 0.2483, 0.2787, 0.22, 0.2292, 0.1992, 0.2664, 0.22, 0.2292, 0.1995, 0.2332, 0.2483, 0.2787, 0.2177, 0.2282, 0.2141, 0.219, 0.2483, 0.2787, 0.2141, 0.219, 0.22, 0.2292, 0.04159, 0.1474, 0.03179, 0.1649, 0.007948, 0.1397, 0.03179, 0.1649, 0.04968, 0.1544, 0.007948, 0.1397, 0.04968, 0.1544, 0.04159, 0.1474, 0.007948, 0.1397, 0.04876, 0.1552, 0.04373, 0.1967, 0.03179, 0.1649, 0.04876, 0.1552, 0.03179, 0.1649, 0.04159, 0.1474, 0.04373, 0.1967, 0.09521, 0.1926, 0.04968, 0.1544, 0.04373, 0.1967, 0.04968, 0.1544, 0.03179, 0.1649, 0.09521, 0.1926, 0.04876, 0.1552, 0.04159, 0.1474, 0.09521, 0.1926, 0.04159, 0.1474, 0.04968, 0.1544, 0.09872, 0.1535, 0.08922, 0.1709, 0.06577, 0.1454, 0.08922, 0.1709, 0.1073, 0.1602, 0.06577, 0.1454, 0.1073, 0.1602, 0.09872, 0.1535, 0.06577, 0.1454, 0.1056, 0.1615, 0.1006, 0.2029, 0.08922, 0.1709, 0.1056, 0.1615, 0.08922, 0.1709, 0.09872, 0.1535, 0.1006, 0.2029, 0.152, 0.1988, 0.1073, 0.1602, 0.1006, 0.2029, 0.1073, 0.1602, 0.08922, 0.1709, 0.152, 0.1988, 0.1056, 0.1615, 0.09872, 0.1535, 0.152, 0.1988, 0.09872, 0.1535, 0.1073, 0.1602, 0.1619, 0.1811, 0.1529, 0.1983, 0.13, 0.1724, 0.1529, 0.1983, 0.1712, 0.1874, 0.13, 0.1724, 0.1712, 0.1874, 0.1619, 0.1811, 0.13, 0.1724, 0.1683, 0.1894, 0.1634, 0.2308, 0.1529, 0.1983, 0.1683, 0.1894, 0.1529, 0.1983, 0.1619, 0.1811, 0.1634, 0.2308, 0.2146, 0.2268, 0.1712, 0.1874, 0.1634, 0.2308, 0.1712, 0.1874, 0.1529, 0.1983, 0.2146, 0.2268, 0.1683, 0.1894, 0.1619, 0.1811, 0.2146, 0.2268, 0.1619, 0.1811, 0.1712, 0.1874, 0.5071, 0.1945, 0.4796, 0.2118, 0.4922, 0.1806, 0.4922, 0.1806, 0.4796, 0.2118, 0.5127, 0.1843, 0.5127, 0.1843, 0.4796, 0.2118, 0.5071, 0.1945, 0.5105, 0.1853, 0.5071, 0.1945, 0.4922, 0.1806, 0.5105, 0.1853, 0.4922, 0.1806, 0.4913, 0.1474, 0.4913, 0.1474, 0.4922, 0.1806, 0.5127, 0.1843, 0.4913, 0.1474, 0.5127, 0.1843, 0.5402, 0.1343, 0.5402, 0.1343, 0.5127, 0.1843, 0.5071, 0.1945, 0.5402, 0.1343, 0.5071, 0.1945, 0.5105, 0.1853, 0.3358, 0.2692, 0.3023, 0.2775, 0.3257, 0.2518, 0.3257, 0.2518, 0.3023, 0.2775, 0.3438, 0.262, 0.3438, 0.262, 0.3023, 0.2775, 0.3358, 0.2692, 0.3428, 0.2613, 0.3358, 0.2692, 0.3257, 0.2518, 0.3428, 0.2613, 0.3257, 0.2518, 0.3371, 0.2199, 0.3371, 0.2199, 0.3257, 0.2518, 0.3438, 0.262, 0.3371, 0.2199, 0.3438, 0.262, 0.3886, 0.2231, 0.3886, 0.2231, 0.3438, 0.262, 0.3358, 0.2692, 0.3886, 0.2231, 0.3358, 0.2692, 0.3428, 0.2613, 0.3928, 0.2621, 0.36, 0.2708, 0.383, 0.2449, 0.383, 0.2449, 0.36, 0.2708, 0.4013, 0.2552, 0.4013, 0.2552, 0.36, 0.2708, 0.3928, 0.2621, 0.3995, 0.254, 0.3928, 0.2621, 0.383, 0.2449, 0.3995, 0.254, 0.383, 0.2449, 0.3938, 0.2126, 0.3938, 0.2126, 0.383, 0.2449, 0.4013, 0.2552, 0.3938, 0.2126, 0.4013, 0.2552, 0.4453, 0.2158, 0.4453, 0.2158, 0.4013, 0.2552, 0.3928, 0.2621, 0.4453, 0.2158, 0.3928, 0.2621, 0.3995, 0.254, 0.4555, 0.2333, 0.4238, 0.2426, 0.4462, 0.2164, 0.4462, 0.2164, 0.4238, 0.2426, 0.4647, 0.2269, 0.4647, 0.2269, 0.4238, 0.2426, 0.4555, 0.2333, 0.4617, 0.225, 0.4555, 0.2333, 0.4462, 0.2164, 0.4617, 0.225, 0.4462, 0.2164, 0.4562, 0.1836, 0.4562, 0.1836, 0.4462, 0.2164, 0.4647, 0.2269, 0.4562, 0.1836, 0.4647, 0.2269, 0.5075, 0.1868, 0.5075, 0.1868, 0.4647, 0.2269, 0.4555, 0.2333, 0.5075, 0.1868, 0.4555, 0.2333, 0.4617, 0.225])
me_spikes__high.materials.append(mat_alienship2)
me_spikes__high.update()
me_landing_gear__high = bpy.data.meshes.new('landing gear  high')
me_landing_gear__high.from_pydata([(-31.58, -56.9, -20.32), (-30.95, -50.14, -25.49), (-79.02, -51.75, -48.42), (-26.45, -56.83, -28.44), (-9.805, -56.35, -0.1724), (14.03, -44.21, -0.25), (14.88, -56.43, 0.4), (-31.58, 56.9, -20.32), (-79.02, 51.75, -48.42), (-30.95, 50.14, -25.49), (-26.45, 56.83, -28.44), (-9.805, 56.35, -0.1724), (14.03, 44.21, -0.25), (14.88, 56.43, 0.4)], [], [(0, 1, 2), (1, 3, 2), (3, 0, 2), (4, 5, 1), (4, 1, 0), (5, 6, 3), (5, 3, 1), (6, 4, 0), (6, 0, 3), (7, 8, 9), (9, 8, 10), (10, 8, 7), (11, 7, 9), (11, 9, 12), (12, 9, 10), (12, 10, 13), (13, 10, 7), (13, 7, 11)])
me_landing_gear__high.polygons.foreach_set('use_smooth', [True] * 18)
_uv = me_landing_gear__high.uv_layers.new(name='UVMap_0')
_uv.uv.foreach_set('vector', [0.7756, 0.01789, 0.7742, 0.0329, 0.6854, 0.02933, 0.7742, 0.0329, 0.7801, 0.01805, 0.6854, 0.02933, 0.7801, 0.01805, 0.7756, 0.01789, 0.6854, 0.02933, 0.8204, 0.01913, 0.859, 0.04605, 0.7742, 0.0329, 0.8204, 0.01913, 0.7742, 0.0329, 0.7756, 0.01789, 0.859, 0.04605, 0.8607, 0.01895, 0.7801, 0.01805, 0.859, 0.04605, 0.7801, 0.01805, 0.7742, 0.0329, 0.8607, 0.01895, 0.8204, 0.01913, 0.7756, 0.01789, 0.8607, 0.01895, 0.7756, 0.01789, 0.7801, 0.01805, 0.7756, 0.07739, 0.6854, 0.06594, 0.7742, 0.06238, 0.7742, 0.06238, 0.6854, 0.06594, 0.7801, 0.07723, 0.7801, 0.07723, 0.6854, 0.06594, 0.7756, 0.07739, 0.8204, 0.07614, 0.7756, 0.07739, 0.7742, 0.06238, 0.8204, 0.07614, 0.7742, 0.06238, 0.859, 0.04922, 0.859, 0.04922, 0.7742, 0.06238, 0.7801, 0.07723, 0.859, 0.04922, 0.7801, 0.07723, 0.8607, 0.07632, 0.8607, 0.07632, 0.7801, 0.07723, 0.7756, 0.07739, 0.8607, 0.07632, 0.7756, 0.07739, 0.8204, 0.07614])
me_landing_gear__high.materials.append(mat_alienship2)
me_landing_gear__high.update()
me_shadow__high = bpy.data.meshes.new('shadow  high')
me_shadow__high.from_pydata([(-216.7, 207.9, 0.0), (-216.7, -207.9, 0.0), (216.7, 207.9, 0.0), (216.7, -207.9, 0.0)], [], [(0, 1, 3), (3, 2, 0)])
me_shadow__high.polygons.foreach_set('use_smooth', [True] * 2)
_uv = me_shadow__high.uv_layers.new(name='UVMap_0')
_uv.uv.foreach_set('vector', [0.0005, 0.9995, 0.0005, 0.0005, 0.9995, 0.0005, 0.9995, 0.0005, 0.9995, 0.9995, 0.0005, 0.9995])
me_shadow__high.materials.append(mat_shadow)
me_shadow__high.update()
arm_armature = bpy.data.armatures.new('Armature')  # bones are not reproduced

# ---- objects
ob_armature = bpy.data.objects.new('Armature', arm_armature)
ob_hull_botto__high = bpy.data.objects.new('hull botto  high', me_hull_botto__high)
ob_hull_sides__high = bpy.data.objects.new('hull sides  high', me_hull_sides__high)
ob_cannon__high = bpy.data.objects.new('cannon  high', me_cannon__high)
ob_spikes__high = bpy.data.objects.new('spikes  high', me_spikes__high)
ob_landing_gear__high = bpy.data.objects.new('landing gear  high', me_landing_gear__high)
ob_shadow__high = bpy.data.objects.new('shadow  high', me_shadow__high)

# ---- transforms, parenting, visibility, modifiers, constraints
ob_armature.location = (0.0, 0.0, 0.0)
ob_hull_botto__high.parent = ob_armature
ob_hull_botto__high.location = (0.0, 0.0, 0.0)
_vg = ob_hull_botto__high.vertex_groups.new(name='hull botto')
_vg.add([0, 1, 2, 3, 4, 5, 6, 7, 8, 9, 10, 11, 12, 13, 14, 15, 16, 17, 18, 19, 20, 21, 22, 23, 24, 25, 26, 27, 28, 29, 30, 31, 32, 33, 34, 35, 36, 37, 38, 39, 40, 41, 42, 43, 44], 1.0, 'REPLACE')
_m = ob_hull_botto__high.modifiers.new('Armature', 'ARMATURE')
_m.object = ob_armature
ob_hull_sides__high.parent = ob_armature
ob_hull_sides__high.location = (0.0, 0.0, 0.0)
_vg = ob_hull_sides__high.vertex_groups.new(name='hull sides')
_vg.add([0, 1, 2, 3, 4, 5, 6, 7, 8, 9, 10, 11, 12, 13, 14, 15, 16, 17, 18, 19, 20, 21, 22, 23, 24, 25, 26, 27, 28, 29, 30, 31, 32, 33, 34, 35, 36, 37, 38, 39, 40, 41, 42, 43, 44, 45, 46, 47, 48, 49, 50, 51], 1.0, 'REPLACE')
_m = ob_hull_sides__high.modifiers.new('Armature', 'ARMATURE')
_m.object = ob_armature
ob_cannon__high.parent = ob_armature
ob_cannon__high.location = (0.0, 0.0, 0.0)
_vg = ob_cannon__high.vertex_groups.new(name='cannon')
_vg.add([0, 1, 2, 3, 4, 5, 6, 7, 8, 9, 10, 11, 12, 13, 14, 15, 16, 17, 18, 19, 20, 21, 22, 23, 24, 25, 26, 27, 28, 29, 30, 31, 32, 33, 34, 35, 36, 37, 38, 39, 40, 41, 42, 43, 44, 45, 46, 47, 48, 49, 50, 51, 52, 53, 54, 55, 56, 57, 58, 59, 60, 61, 62, 63, 64, 65, 66, 67, 68, 69, 70, 71, 72, 73, 74], 1.0, 'REPLACE')
_m = ob_cannon__high.modifiers.new('Armature', 'ARMATURE')
_m.object = ob_armature
ob_spikes__high.parent = ob_armature
ob_spikes__high.location = (0.0, 0.0, 0.0)
_vg = ob_spikes__high.vertex_groups.new(name='spikes')
_vg.add([0, 1, 2, 3, 4, 5, 6, 7, 8, 9, 10, 11, 12, 13, 14, 15, 16, 17, 18, 19, 20, 21, 22, 23, 24, 25, 26, 27, 28, 29, 30, 31, 32, 33, 34, 35, 36, 37, 38, 39, 40, 41, 42, 43, 44, 45, 46, 47, 48, 49, 50, 51, 52, 53, 54, 55], 1.0, 'REPLACE')
_m = ob_spikes__high.modifiers.new('Armature', 'ARMATURE')
_m.object = ob_armature
ob_landing_gear__high.parent = ob_armature
ob_landing_gear__high.location = (0.0, 0.0, 0.0)
_vg = ob_landing_gear__high.vertex_groups.new(name='landing gear')
_vg.add([0, 1, 2, 3, 4, 5, 6, 7, 8, 9, 10, 11, 12, 13], 1.0, 'REPLACE')
_m = ob_landing_gear__high.modifiers.new('Armature', 'ARMATURE')
_m.object = ob_armature
ob_shadow__high.parent = ob_armature
ob_shadow__high.location = (0.0, 0.0, 0.0)
_vg = ob_shadow__high.vertex_groups.new(name='shadow')
_vg.add([0, 1, 2, 3], 1.0, 'REPLACE')
_m = ob_shadow__high.modifiers.new('Armature', 'ARMATURE')
_m.object = ob_armature

# ---- collection membership
col_collection.objects.link(ob_armature)
col_collection.objects.link(ob_hull_botto__high)
col_collection.objects.link(ob_hull_sides__high)
col_collection.objects.link(ob_cannon__high)
col_collection.objects.link(ob_spikes__high)
col_collection.objects.link(ob_landing_gear__high)
col_collection.objects.link(ob_shadow__high)

# ---- scene / render settings (as saved in the file)
scene.frame_start = 1; scene.frame_end = 3; scene.frame_set(1)
scene.render.engine = 'BLENDER_EEVEE_NEXT'
scene.render.fps = 30
scene.cycles.sampling_pattern = 'TABULATED_SOBOL'
scene.cycles.use_light_tree = False
scene.view_settings.view_transform = 'Filmic'
bpy.context.view_layer.update()

# ---- added for rendering (the .blend has no active camera and no usable light): camera, sun
cam_auto = bpy.data.cameras.new('AutoCamera')
cam_auto.lens = 50.0
cam_auto.sensor_width = 36.0
cam_auto.clip_end = 9966.67
ob_auto_camera = bpy.data.objects.new('AutoCamera', cam_auto)
scene.collection.objects.link(ob_auto_camera)
ob_auto_camera.location = (560.876, -690.116, 522.859)
ob_auto_camera.rotation_euler = (1.09748, -7.21219e-08, 0.694738)
scene.camera = ob_auto_camera
light_auto_sun = bpy.data.lights.new('AutoSun', 'SUN')
light_auto_sun.energy = 3.0
light_auto_sun.angle = 0.0523599
ob_auto_sun = bpy.data.objects.new('AutoSun', light_auto_sun)
scene.collection.objects.link(ob_auto_sun)
ob_auto_sun.rotation_euler = (0.872665, 0.174533, 0.523599)
bpy.context.view_layer.update()
